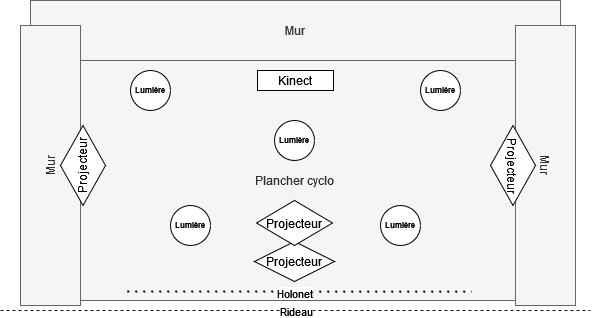

The diagram above was exported from draw.io. Its source (the exported page's mxGraphModel, read from the mxfile embedded in the PNG):
<mxGraphModel dx="2074" dy="739" grid="1" gridSize="10" guides="1" tooltips="1" connect="1" arrows="1" fold="1" page="1" pageScale="1" pageWidth="827" pageHeight="1169" math="0" shadow="0">
  <root>
    <mxCell id="0" />
    <mxCell id="1" parent="0" />
    <mxCell id="kFcPjkttbgYpTo4ctDLY-1" value="Plancher cyclo" style="rounded=0;whiteSpace=wrap;html=1;fillColor=#f5f5f5;fontColor=#333333;strokeColor=#666666;" parent="1" vertex="1">
      <mxGeometry x="189" y="120" width="450" height="240" as="geometry" />
    </mxCell>
    <mxCell id="kFcPjkttbgYpTo4ctDLY-2" value="Mur" style="rounded=0;whiteSpace=wrap;html=1;fillColor=#f5f5f5;fontColor=#333333;strokeColor=#666666;" parent="1" vertex="1">
      <mxGeometry x="150" y="60" width="530" height="60" as="geometry" />
    </mxCell>
    <mxCell id="kFcPjkttbgYpTo4ctDLY-3" value="Mur" style="rounded=0;whiteSpace=wrap;html=1;rotation=90;fillColor=#f5f5f5;fontColor=#333333;strokeColor=#666666;" parent="1" vertex="1">
      <mxGeometry x="525" y="195" width="280" height="60" as="geometry" />
    </mxCell>
    <mxCell id="kFcPjkttbgYpTo4ctDLY-4" value="Mur" style="rounded=0;whiteSpace=wrap;html=1;rotation=-90;fillColor=#f5f5f5;fontColor=#333333;strokeColor=#666666;" parent="1" vertex="1">
      <mxGeometry x="30" y="195" width="280" height="60" as="geometry" />
    </mxCell>
    <mxCell id="kFcPjkttbgYpTo4ctDLY-5" value="" style="endArrow=none;dashed=1;html=1;dashPattern=1 3;strokeWidth=2;rounded=0;entryX=0.818;entryY=1.05;entryDx=0;entryDy=0;entryPerimeter=0;" parent="1" edge="1">
      <mxGeometry width="50" height="50" relative="1" as="geometry">
        <mxPoint x="246.74" y="351" as="sourcePoint" />
        <mxPoint x="591.25" y="351.11999999999995" as="targetPoint" />
      </mxGeometry>
    </mxCell>
    <mxCell id="kFcPjkttbgYpTo4ctDLY-7" value="Holonet" style="edgeLabel;html=1;align=center;verticalAlign=middle;resizable=0;points=[];" parent="kFcPjkttbgYpTo4ctDLY-5" vertex="1" connectable="0">
      <mxGeometry x="0.0924" y="-1" relative="1" as="geometry">
        <mxPoint x="-21" as="offset" />
      </mxGeometry>
    </mxCell>
    <mxCell id="kFcPjkttbgYpTo4ctDLY-8" value="Projecteur" style="rhombus;whiteSpace=wrap;html=1;" parent="1" vertex="1">
      <mxGeometry x="374" y="301" width="80" height="40" as="geometry" />
    </mxCell>
    <mxCell id="kFcPjkttbgYpTo4ctDLY-9" value="Projecteur" style="rhombus;whiteSpace=wrap;html=1;rotation=90;" parent="1" vertex="1">
      <mxGeometry x="592.5" y="202.5" width="80" height="45" as="geometry" />
    </mxCell>
    <mxCell id="kFcPjkttbgYpTo4ctDLY-10" value="Projecteur" style="rhombus;whiteSpace=wrap;html=1;rotation=-90;" parent="1" vertex="1">
      <mxGeometry x="162.5" y="202.5" width="80" height="45" as="geometry" />
    </mxCell>
    <mxCell id="kFcPjkttbgYpTo4ctDLY-17" value="Projecteur" style="rhombus;whiteSpace=wrap;html=1;" parent="1" vertex="1">
      <mxGeometry x="376" y="260" width="76" height="45" as="geometry" />
    </mxCell>
    <mxCell id="kFcPjkttbgYpTo4ctDLY-18" value="Kinect" style="rounded=0;whiteSpace=wrap;html=1;" parent="1" vertex="1">
      <mxGeometry x="377" y="130" width="76" height="20" as="geometry" />
    </mxCell>
    <mxCell id="kFcPjkttbgYpTo4ctDLY-19" value="&lt;h6&gt;Lumière&lt;/h6&gt;" style="ellipse;whiteSpace=wrap;html=1;aspect=fixed;" parent="1" vertex="1">
      <mxGeometry x="250" y="130" width="40" height="40" as="geometry" />
    </mxCell>
    <mxCell id="kFcPjkttbgYpTo4ctDLY-20" value="&lt;h6&gt;Lumière&lt;/h6&gt;" style="ellipse;whiteSpace=wrap;html=1;aspect=fixed;" parent="1" vertex="1">
      <mxGeometry x="540" y="130" width="40" height="40" as="geometry" />
    </mxCell>
    <mxCell id="kFcPjkttbgYpTo4ctDLY-21" value="&lt;h6&gt;Lumière&lt;/h6&gt;" style="ellipse;whiteSpace=wrap;html=1;aspect=fixed;" parent="1" vertex="1">
      <mxGeometry x="394" y="180" width="40" height="40" as="geometry" />
    </mxCell>
    <mxCell id="kFcPjkttbgYpTo4ctDLY-22" value="&lt;h6&gt;Lumière&lt;/h6&gt;" style="ellipse;whiteSpace=wrap;html=1;aspect=fixed;" parent="1" vertex="1">
      <mxGeometry x="290" y="265" width="40" height="40" as="geometry" />
    </mxCell>
    <mxCell id="kFcPjkttbgYpTo4ctDLY-23" value="&lt;h6&gt;Lumière&lt;/h6&gt;" style="ellipse;whiteSpace=wrap;html=1;aspect=fixed;" parent="1" vertex="1">
      <mxGeometry x="500" y="265" width="40" height="40" as="geometry" />
    </mxCell>
    <mxCell id="kFcPjkttbgYpTo4ctDLY-24" value="" style="endArrow=none;dashed=1;html=1;rounded=0;strokeColor=#121212;" parent="1" edge="1">
      <mxGeometry width="50" height="50" relative="1" as="geometry">
        <mxPoint x="120" y="370" as="sourcePoint" />
        <mxPoint x="710" y="370" as="targetPoint" />
      </mxGeometry>
    </mxCell>
    <mxCell id="kFcPjkttbgYpTo4ctDLY-25" value="Rideau" style="edgeLabel;html=1;align=center;verticalAlign=middle;resizable=0;points=[];" parent="kFcPjkttbgYpTo4ctDLY-24" vertex="1" connectable="0">
      <mxGeometry x="0.0602" y="1" relative="1" as="geometry">
        <mxPoint x="-18" y="1" as="offset" />
      </mxGeometry>
    </mxCell>
  </root>
</mxGraphModel>